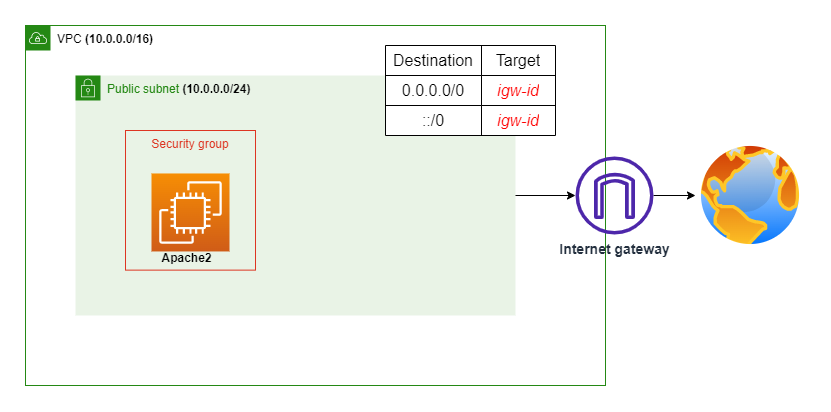

The diagram above was exported from draw.io. Its source (the exported page's mxGraphModel, read from the mxfile embedded in the PNG):
<mxGraphModel dx="993" dy="814" grid="1" gridSize="10" guides="1" tooltips="1" connect="1" arrows="1" fold="1" page="1" pageScale="1" pageWidth="850" pageHeight="1100" math="0" shadow="0">
  <root>
    <mxCell id="0" />
    <mxCell id="1" parent="0" />
    <mxCell id="aAMDhnoMQ9ymWKj9s1e4-1" value="&lt;font color=&quot;#000000&quot;&gt;VPC &lt;b&gt;(10.0.0.0/16)&lt;/b&gt;&lt;/font&gt;" style="points=[[0,0],[0.25,0],[0.5,0],[0.75,0],[1,0],[1,0.25],[1,0.5],[1,0.75],[1,1],[0.75,1],[0.5,1],[0.25,1],[0,1],[0,0.75],[0,0.5],[0,0.25]];outlineConnect=0;gradientColor=none;html=1;whiteSpace=wrap;fontSize=12;fontStyle=0;container=1;pointerEvents=0;collapsible=0;recursiveResize=0;shape=mxgraph.aws4.group;grIcon=mxgraph.aws4.group_vpc;strokeColor=#248814;fillColor=none;verticalAlign=top;align=left;spacingLeft=30;fontColor=#AAB7B8;" vertex="1" parent="1">
      <mxGeometry x="40" y="40" width="580" height="360" as="geometry" />
    </mxCell>
    <mxCell id="aAMDhnoMQ9ymWKj9s1e4-2" value="Public subnet &lt;b&gt;&lt;font color=&quot;#000000&quot;&gt;(10.0.0.0/24)&lt;/font&gt;&lt;/b&gt;" style="points=[[0,0],[0.25,0],[0.5,0],[0.75,0],[1,0],[1,0.25],[1,0.5],[1,0.75],[1,1],[0.75,1],[0.5,1],[0.25,1],[0,1],[0,0.75],[0,0.5],[0,0.25]];outlineConnect=0;gradientColor=none;html=1;whiteSpace=wrap;fontSize=12;fontStyle=0;container=1;pointerEvents=0;collapsible=0;recursiveResize=0;shape=mxgraph.aws4.group;grIcon=mxgraph.aws4.group_security_group;grStroke=0;strokeColor=#248814;fillColor=#E9F3E6;verticalAlign=top;align=left;spacingLeft=30;fontColor=#248814;dashed=0;" vertex="1" parent="aAMDhnoMQ9ymWKj9s1e4-1">
      <mxGeometry x="50" y="50" width="440" height="240" as="geometry" />
    </mxCell>
    <mxCell id="aAMDhnoMQ9ymWKj9s1e4-3" value="" style="group" vertex="1" connectable="0" parent="aAMDhnoMQ9ymWKj9s1e4-2">
      <mxGeometry x="50" y="55" width="130" height="145" as="geometry" />
    </mxCell>
    <mxCell id="aAMDhnoMQ9ymWKj9s1e4-4" value="Security group" style="fillColor=none;strokeColor=#DD3522;verticalAlign=top;fontStyle=0;fontColor=#DD3522;whiteSpace=wrap;html=1;" vertex="1" parent="aAMDhnoMQ9ymWKj9s1e4-3">
      <mxGeometry width="130" height="139.62962962962965" as="geometry" />
    </mxCell>
    <mxCell id="aAMDhnoMQ9ymWKj9s1e4-5" value="" style="sketch=0;points=[[0,0,0],[0.25,0,0],[0.5,0,0],[0.75,0,0],[1,0,0],[0,1,0],[0.25,1,0],[0.5,1,0],[0.75,1,0],[1,1,0],[0,0.25,0],[0,0.5,0],[0,0.75,0],[1,0.25,0],[1,0.5,0],[1,0.75,0]];outlineConnect=0;fontColor=#232F3E;gradientColor=#F78E04;gradientDirection=north;fillColor=#D05C17;strokeColor=#ffffff;dashed=0;verticalLabelPosition=bottom;verticalAlign=top;align=center;html=1;fontSize=12;fontStyle=0;aspect=fixed;shape=mxgraph.aws4.resourceIcon;resIcon=mxgraph.aws4.ec2;" vertex="1" parent="aAMDhnoMQ9ymWKj9s1e4-3">
      <mxGeometry x="26" y="42.96296296296297" width="78" height="78" as="geometry" />
    </mxCell>
    <mxCell id="aAMDhnoMQ9ymWKj9s1e4-32" value="&lt;b&gt;Apache2&lt;/b&gt;" style="text;html=1;align=center;verticalAlign=middle;resizable=0;points=[];autosize=1;strokeColor=none;fillColor=none;" vertex="1" parent="aAMDhnoMQ9ymWKj9s1e4-3">
      <mxGeometry x="26" y="112.77777777777779" width="70" height="30" as="geometry" />
    </mxCell>
    <mxCell id="aAMDhnoMQ9ymWKj9s1e4-11" value="" style="shape=table;startSize=0;container=1;collapsible=0;childLayout=tableLayout;fontSize=16;strokeWidth=1;" vertex="1" parent="aAMDhnoMQ9ymWKj9s1e4-1">
      <mxGeometry x="360" y="20" width="170" height="90" as="geometry" />
    </mxCell>
    <mxCell id="aAMDhnoMQ9ymWKj9s1e4-12" value="" style="shape=tableRow;horizontal=0;startSize=0;swimlaneHead=0;swimlaneBody=0;strokeColor=inherit;top=0;left=0;bottom=0;right=0;collapsible=0;dropTarget=0;fillColor=none;points=[[0,0.5],[1,0.5]];portConstraint=eastwest;fontSize=16;" vertex="1" parent="aAMDhnoMQ9ymWKj9s1e4-11">
      <mxGeometry width="170" height="30" as="geometry" />
    </mxCell>
    <mxCell id="aAMDhnoMQ9ymWKj9s1e4-13" value="Destination" style="shape=partialRectangle;html=1;whiteSpace=wrap;connectable=0;strokeColor=inherit;overflow=hidden;fillColor=none;top=0;left=0;bottom=0;right=0;pointerEvents=1;fontSize=16;" vertex="1" parent="aAMDhnoMQ9ymWKj9s1e4-12">
      <mxGeometry width="96" height="30" as="geometry">
        <mxRectangle width="96" height="30" as="alternateBounds" />
      </mxGeometry>
    </mxCell>
    <mxCell id="aAMDhnoMQ9ymWKj9s1e4-14" value="Target" style="shape=partialRectangle;html=1;whiteSpace=wrap;connectable=0;strokeColor=inherit;overflow=hidden;fillColor=none;top=0;left=0;bottom=0;right=0;pointerEvents=1;fontSize=16;" vertex="1" parent="aAMDhnoMQ9ymWKj9s1e4-12">
      <mxGeometry x="96" width="74" height="30" as="geometry">
        <mxRectangle width="74" height="30" as="alternateBounds" />
      </mxGeometry>
    </mxCell>
    <mxCell id="aAMDhnoMQ9ymWKj9s1e4-15" value="" style="shape=tableRow;horizontal=0;startSize=0;swimlaneHead=0;swimlaneBody=0;strokeColor=inherit;top=0;left=0;bottom=0;right=0;collapsible=0;dropTarget=0;fillColor=none;points=[[0,0.5],[1,0.5]];portConstraint=eastwest;fontSize=16;" vertex="1" parent="aAMDhnoMQ9ymWKj9s1e4-11">
      <mxGeometry y="30" width="170" height="30" as="geometry" />
    </mxCell>
    <mxCell id="aAMDhnoMQ9ymWKj9s1e4-16" value="0.0.0.0/0" style="shape=partialRectangle;html=1;whiteSpace=wrap;connectable=0;strokeColor=inherit;overflow=hidden;fillColor=none;top=0;left=0;bottom=0;right=0;pointerEvents=1;fontSize=16;" vertex="1" parent="aAMDhnoMQ9ymWKj9s1e4-15">
      <mxGeometry width="96" height="30" as="geometry">
        <mxRectangle width="96" height="30" as="alternateBounds" />
      </mxGeometry>
    </mxCell>
    <mxCell id="aAMDhnoMQ9ymWKj9s1e4-17" value="&lt;i&gt;&lt;font color=&quot;#ff0000&quot;&gt;igw-id&lt;/font&gt;&lt;/i&gt;" style="shape=partialRectangle;html=1;whiteSpace=wrap;connectable=0;strokeColor=inherit;overflow=hidden;fillColor=none;top=0;left=0;bottom=0;right=0;pointerEvents=1;fontSize=16;" vertex="1" parent="aAMDhnoMQ9ymWKj9s1e4-15">
      <mxGeometry x="96" width="74" height="30" as="geometry">
        <mxRectangle width="74" height="30" as="alternateBounds" />
      </mxGeometry>
    </mxCell>
    <mxCell id="aAMDhnoMQ9ymWKj9s1e4-18" value="" style="shape=tableRow;horizontal=0;startSize=0;swimlaneHead=0;swimlaneBody=0;strokeColor=inherit;top=0;left=0;bottom=0;right=0;collapsible=0;dropTarget=0;fillColor=none;points=[[0,0.5],[1,0.5]];portConstraint=eastwest;fontSize=16;" vertex="1" parent="aAMDhnoMQ9ymWKj9s1e4-11">
      <mxGeometry y="60" width="170" height="30" as="geometry" />
    </mxCell>
    <mxCell id="aAMDhnoMQ9ymWKj9s1e4-19" value="::/0" style="shape=partialRectangle;html=1;whiteSpace=wrap;connectable=0;strokeColor=inherit;overflow=hidden;fillColor=none;top=0;left=0;bottom=0;right=0;pointerEvents=1;fontSize=16;" vertex="1" parent="aAMDhnoMQ9ymWKj9s1e4-18">
      <mxGeometry width="96" height="30" as="geometry">
        <mxRectangle width="96" height="30" as="alternateBounds" />
      </mxGeometry>
    </mxCell>
    <mxCell id="aAMDhnoMQ9ymWKj9s1e4-20" value="&lt;i&gt;&lt;font color=&quot;#ff0000&quot;&gt;igw-id&lt;/font&gt;&lt;/i&gt;" style="shape=partialRectangle;html=1;whiteSpace=wrap;connectable=0;strokeColor=inherit;overflow=hidden;fillColor=none;top=0;left=0;bottom=0;right=0;pointerEvents=1;fontSize=16;" vertex="1" parent="aAMDhnoMQ9ymWKj9s1e4-18">
      <mxGeometry x="96" width="74" height="30" as="geometry">
        <mxRectangle width="74" height="30" as="alternateBounds" />
      </mxGeometry>
    </mxCell>
    <mxCell id="aAMDhnoMQ9ymWKj9s1e4-28" value="" style="image;aspect=fixed;perimeter=ellipsePerimeter;html=1;align=center;shadow=0;dashed=0;spacingTop=3;image=img/lib/active_directory/internet_globe.svg;" vertex="1" parent="1">
      <mxGeometry x="710" y="155" width="110" height="110" as="geometry" />
    </mxCell>
    <mxCell id="aAMDhnoMQ9ymWKj9s1e4-29" style="edgeStyle=orthogonalEdgeStyle;rounded=0;orthogonalLoop=1;jettySize=auto;html=1;entryX=0;entryY=0.5;entryDx=0;entryDy=0;" edge="1" parent="1" source="aAMDhnoMQ9ymWKj9s1e4-30" target="aAMDhnoMQ9ymWKj9s1e4-28">
      <mxGeometry relative="1" as="geometry" />
    </mxCell>
    <mxCell id="aAMDhnoMQ9ymWKj9s1e4-30" value="&lt;b&gt;&lt;font style=&quot;font-size: 14px;&quot;&gt;Internet gateway&lt;/font&gt;&lt;/b&gt;" style="sketch=0;outlineConnect=0;fontColor=#232F3E;gradientColor=none;fillColor=#4D27AA;strokeColor=none;dashed=0;verticalLabelPosition=bottom;verticalAlign=top;align=center;html=1;fontSize=12;fontStyle=0;aspect=fixed;pointerEvents=1;shape=mxgraph.aws4.internet_gateway;" vertex="1" parent="1">
      <mxGeometry x="590" y="171" width="78" height="78" as="geometry" />
    </mxCell>
    <mxCell id="aAMDhnoMQ9ymWKj9s1e4-33" style="edgeStyle=orthogonalEdgeStyle;rounded=0;orthogonalLoop=1;jettySize=auto;html=1;" edge="1" parent="1" source="aAMDhnoMQ9ymWKj9s1e4-2" target="aAMDhnoMQ9ymWKj9s1e4-30">
      <mxGeometry relative="1" as="geometry" />
    </mxCell>
  </root>
</mxGraphModel>